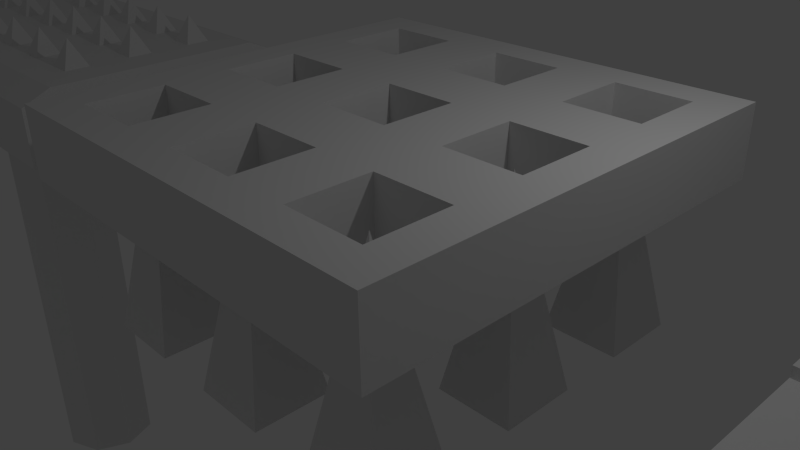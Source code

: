 # Source: dungeon_Traps_1.blend  (saved by Blender 2.74.0; exported with 4.5.12 LTS)
import bpy
from mathutils import Matrix  # noqa: F401  (used for matrix-valued properties, if any)

bpy.ops.wm.read_factory_settings(use_empty=True)
scene = bpy.context.scene
scene.name = 'Scene'

# ---- collections
col_collection_1 = bpy.data.collections.new('Collection 1'); scene.collection.children.link(col_collection_1)

# ---- materials (node trees are filled in below, after node groups)
mat_material = bpy.data.materials.new('Material')
mat_material.alpha_threshold = 0.0
mat_material.use_transparent_shadow = False
mat_material.roughness = 0.5
mat_material.line_color = (0.0, 0.0, 0.0, 1.0)

# ---- material node trees

# ---- world
world_world = bpy.data.worlds.new('World'); scene.world = world_world
world_world.color = (0.05088, 0.05088, 0.05088)
world_world.use_sun_shadow = False
world_world.sun_shadow_jitter_overblur = 0.0
world_world.cycles.sampling_method = 'MANUAL'
world_world.cycles.sample_map_resolution = 256

# ---- cameras
cam_camera = bpy.data.cameras.new('Camera')
cam_camera.clip_end = 100.0
cam_camera.lens = 35.0
cam_camera.sensor_width = 32.0
cam_camera.sensor_height = 18.0
cam_camera.ortho_scale = 7.314
cam_camera.dof.focus_distance = 0.0
cam_camera.dof.aperture_fstop = 128.0

# ---- lights
light_lamp = bpy.data.lights.new('Lamp', 'POINT')
light_lamp.transmission_factor = 0.0
light_lamp.cutoff_distance = 30.0
light_lamp.energy = 100.0
light_lamp.shadow_buffer_clip_start = 1.001
light_lamp.shadow_soft_size = 0.1
light_lamp.shadow_maximum_resolution = 0.006
light_lamp.use_absolute_resolution = True
light_lamp.cycles.use_multiple_importance_sampling = False

# ---- meshes
me_cylinder_001 = bpy.data.meshes.new('Cylinder.001')
me_cylinder_001.from_pydata([(0.4974, -0.2501, 0.1776), (5.238, -1.959, 0.1776), (0.523, -0.1792, 0.06635), (5.263, -1.888, 0.06636), (0.5336, -0.1499, -0.2021), (5.274, -1.859, -0.2021), (0.523, -0.1792, -0.4706), (5.263, -1.888, -0.4706), (0.4974, -0.2501, -0.5818), (5.238, -1.959, -0.5818), (0.4719, -0.321, -0.4706), (5.212, -2.03, -0.4706), (0.4613, -0.3503, -0.2021), (5.202, -2.059, -0.2021), (0.4719, -0.321, 0.06635), (5.212, -2.03, 0.06636), (5.882, -2.111, 0.06636), (5.857, -2.182, 0.1776), (5.893, -2.082, -0.2021), (5.882, -2.111, -0.4706), (5.857, -2.182, -0.5818), (5.831, -2.253, -0.4706), (5.821, -2.282, -0.2021), (5.831, -2.253, 0.06636), (5.234, -1.864, 0.1128), (5.204, -1.947, 0.2433), (5.247, -1.829, -0.2021), (5.234, -1.864, -0.517), (5.204, -1.947, -0.6475), (5.174, -2.031, -0.517), (5.162, -2.065, -0.2021), (5.174, -2.031, 0.1128), (5.92, -2.111, 0.1128), (5.89, -2.194, 0.2433), (5.933, -2.077, -0.2021), (5.92, -2.111, -0.517), (5.89, -2.194, -0.6475), (5.86, -2.278, -0.517), (5.848, -2.312, -0.2021), (5.86, -2.278, 0.1128), (6.311, -2.346, -0.2021), (6.311, -2.346, -0.2021), (6.311, -2.346, -0.2021), (6.311, -2.346, -0.2021), (6.311, -2.346, -0.2021), (6.311, -2.346, -0.2021), (6.311, -2.346, -0.2021), (6.311, -2.346, -0.2021), (5.355, -1.675, -0.2021), (5.343, -1.71, -0.1373), (5.343, -1.71, -0.267), (5.948, -1.889, -0.2021), (5.935, -1.923, -0.1373), (5.935, -1.923, -0.267), (5.363, -1.491, -0.2021), (5.35, -1.526, -0.1373), (5.35, -1.526, -0.267), (6.059, -1.742, -0.2021), (6.047, -1.777, -0.1373), (6.047, -1.777, -0.267), (5.321, -1.34, -0.2021), (5.309, -1.374, -0.1373), (5.309, -1.374, -0.267), (6.188, -1.652, -0.2021), (6.175, -1.687, -0.1373), (6.175, -1.687, -0.267), (5.201, -1.154, -0.2021), (5.188, -1.188, -0.1373), (5.188, -1.188, -0.267), (6.4, -1.586, -0.2021), (6.387, -1.62, -0.1373), (6.387, -1.62, -0.267), (5.055, -0.9489, -0.2021), (5.042, -0.9833, -0.1713), (5.042, -0.9833, -0.233), (6.643, -1.521, -0.2021), (6.63, -1.556, -0.1713), (6.63, -1.556, -0.233), (5.121, -0.9435, -0.2021), (5.109, -0.9755, -0.1735), (5.109, -0.9755, -0.2308), (6.595, -1.475, -0.2021), (6.584, -1.507, -0.1735), (6.584, -1.507, -0.2308), (5.206, -0.9353, -0.2021), (5.196, -0.9641, -0.1763), (5.196, -0.9641, -0.2279), (6.535, -1.414, -0.2021), (6.524, -1.443, -0.1763), (6.524, -1.443, -0.2279), (5.29, -0.9367, -0.2021), (5.281, -0.9622, -0.1792), (5.281, -0.9622, -0.225), (6.469, -1.362, -0.2021), (6.46, -1.387, -0.1792), (6.46, -1.387, -0.225), (5.365, -0.9347, -0.2021), (5.357, -0.9574, -0.1818), (5.357, -0.9574, -0.2225), (6.413, -1.312, -0.2021), (6.405, -1.335, -0.1818), (6.405, -1.335, -0.2225), (5.91, -1.064, -0.2021), (5.91, -1.064, -0.2021), (5.91, -1.064, -0.2021), (5.91, -1.064, -0.2021), (5.91, -1.064, -0.2021), (5.91, -1.064, -0.2021), (5.147, -2.254, -0.2021), (5.159, -2.219, -0.267), (5.159, -2.219, -0.1373), (5.739, -2.467, -0.2021), (5.752, -2.433, -0.267), (5.752, -2.433, -0.1373), (5.035, -2.4, -0.2021), (5.048, -2.366, -0.267), (5.048, -2.366, -0.1373), (5.731, -2.651, -0.2021), (5.744, -2.617, -0.267), (5.744, -2.617, -0.1373), (4.906, -2.49, -0.2021), (4.919, -2.455, -0.267), (4.919, -2.455, -0.1373), (5.773, -2.802, -0.2021), (5.786, -2.768, -0.267), (5.786, -2.768, -0.1373), (4.695, -2.556, -0.2021), (4.707, -2.522, -0.267), (4.707, -2.522, -0.1373), (5.894, -2.989, -0.2021), (5.906, -2.954, -0.267), (5.906, -2.954, -0.1373), (4.452, -2.621, -0.2021), (4.464, -2.586, -0.233), (4.464, -2.586, -0.1713), (6.04, -3.193, -0.2021), (6.052, -3.159, -0.233), (6.052, -3.159, -0.1713), (4.499, -2.667, -0.2021), (4.511, -2.635, -0.2308), (4.511, -2.635, -0.1735), (5.974, -3.199, -0.2021), (5.985, -3.167, -0.2308), (5.985, -3.167, -0.1735), (4.56, -2.728, -0.2021), (4.57, -2.699, -0.2279), (4.57, -2.699, -0.1763), (5.888, -3.207, -0.2021), (5.899, -3.178, -0.2279), (5.899, -3.178, -0.1763), (4.625, -2.78, -0.2021), (4.634, -2.755, -0.225), (4.634, -2.755, -0.1792), (5.805, -3.206, -0.2021), (5.814, -3.18, -0.225), (5.814, -3.18, -0.1792), (4.682, -2.83, -0.2021), (4.69, -2.807, -0.2225), (4.69, -2.807, -0.1818), (5.73, -3.208, -0.2021), (5.738, -3.185, -0.2225), (5.738, -3.185, -0.1818), (5.184, -3.078, -0.2021), (5.184, -3.078, -0.2021), (5.184, -3.078, -0.2021), (5.184, -3.078, -0.2021), (5.184, -3.078, -0.2021), (5.184, -3.078, -0.2021), (-0.3218, 0.204, 0.3866), (-5.07, 1.891, 0.3866), (-0.347, 0.133, 0.2754), (-5.096, 1.82, 0.2754), (-0.3575, 0.1036, 0.00692), (-5.106, 1.79, 0.00692), (-0.347, 0.133, -0.2615), (-5.096, 1.82, -0.2615), (-0.3218, 0.204, -0.3728), (-5.07, 1.891, -0.3728), (-0.2966, 0.275, -0.2615), (-5.045, 1.962, -0.2615), (-0.2862, 0.3044, 0.00692), (-5.035, 1.991, 0.00692), (-0.2966, 0.275, 0.2754), (-5.045, 1.962, 0.2754), (-5.715, 2.04, 0.2754), (-5.69, 2.111, 0.3866), (-5.726, 2.011, 0.00692), (-5.715, 2.04, -0.2615), (-5.69, 2.111, -0.3728), (-5.665, 2.182, -0.2615), (-5.654, 2.211, 0.00692), (-5.665, 2.182, 0.2754), (-5.066, 1.796, 0.3219), (-5.037, 1.879, 0.4523), (-5.079, 1.761, 0.00692), (-5.066, 1.796, -0.308), (-5.037, 1.879, -0.4385), (-5.007, 1.963, -0.308), (-4.995, 1.997, 0.00692), (-5.007, 1.963, 0.3219), (-5.753, 2.04, 0.3219), (-5.724, 2.123, 0.4523), (-5.766, 2.005, 0.00692), (-5.753, 2.04, -0.308), (-5.724, 2.123, -0.4385), (-5.694, 2.207, -0.308), (-5.682, 2.241, 0.00692), (-5.694, 2.207, 0.3219), (-6.145, 2.273, 0.00692), (-6.145, 2.273, 0.00692), (-6.145, 2.273, 0.00692), (-6.145, 2.273, 0.00692), (-6.145, 2.273, 0.00692), (-6.145, 2.273, 0.00692), (-6.145, 2.273, 0.00692), (-6.145, 2.273, 0.00692), (-5.186, 1.606, 0.00692), (-5.174, 1.641, 0.07176), (-5.174, 1.641, -0.05792), (-5.78, 1.817, 0.00692), (-5.767, 1.851, 0.07176), (-5.767, 1.851, -0.05792), (-5.193, 1.422, 0.00692), (-5.181, 1.457, 0.07176), (-5.181, 1.457, -0.05792), (-5.891, 1.67, 0.00692), (-5.878, 1.704, 0.07176), (-5.878, 1.704, -0.05792), (-5.15, 1.271, 0.00692), (-5.138, 1.306, 0.07176), (-5.138, 1.306, -0.05792), (-6.019, 1.58, 0.00692), (-6.007, 1.614, 0.07176), (-6.007, 1.614, -0.05792), (-5.029, 1.085, 0.00692), (-5.017, 1.12, 0.07176), (-5.017, 1.12, -0.05792), (-6.23, 1.512, 0.00692), (-6.218, 1.546, 0.07176), (-6.218, 1.546, -0.05792), (-4.882, 0.8813, 0.00692), (-4.87, 0.9158, 0.03777), (-4.87, 0.9158, -0.02393), (-6.473, 1.446, 0.00692), (-6.461, 1.481, 0.03777), (-6.461, 1.481, -0.02393), (-4.948, 0.8757, 0.00692), (-4.937, 0.9077, 0.03556), (-4.937, 0.9077, -0.02172), (-6.425, 1.4, 0.00692), (-6.414, 1.432, 0.03556), (-6.414, 1.432, -0.02172), (-5.034, 0.867, 0.00692), (-5.023, 0.8959, 0.03273), (-5.023, 0.8959, -0.01889), (-6.364, 1.34, 0.00692), (-6.354, 1.369, 0.03273), (-6.354, 1.369, -0.01889), (-5.117, 0.868, 0.00692), (-5.108, 0.8936, 0.02983), (-5.108, 0.8936, -0.01599), (-6.299, 1.288, 0.00692), (-6.29, 1.313, 0.02983), (-6.29, 1.313, -0.01599), (-5.192, 0.8657, 0.00692), (-5.184, 0.8884, 0.02728), (-5.184, 0.8884, -0.01344), (-6.242, 1.239, 0.00692), (-6.234, 1.261, 0.02728), (-6.234, 1.261, -0.01344), (-5.738, 0.9923, 0.00692), (-5.738, 0.9923, 0.00692), (-5.738, 0.9923, 0.00692), (-5.738, 0.9923, 0.00692), (-5.738, 0.9923, 0.00692), (-5.738, 0.9923, 0.00692), (-4.98, 2.186, 0.00692), (-4.993, 2.151, -0.05792), (-4.993, 2.151, 0.07176), (-5.574, 2.396, 0.00692), (-5.586, 2.362, -0.05792), (-5.586, 2.362, 0.07176), (-4.87, 2.333, 0.00692), (-4.882, 2.298, -0.05792), (-4.882, 2.298, 0.07176), (-5.567, 2.58, 0.00692), (-5.579, 2.546, -0.05792), (-5.579, 2.546, 0.07176), (-4.741, 2.423, 0.00692), (-4.754, 2.388, -0.05792), (-4.754, 2.388, 0.07176), (-5.61, 2.731, 0.00692), (-5.622, 2.697, -0.05792), (-5.622, 2.697, 0.07176), (-4.53, 2.491, 0.00692), (-4.542, 2.456, -0.05792), (-4.542, 2.456, 0.07176), (-5.731, 2.917, 0.00692), (-5.743, 2.883, -0.05792), (-5.743, 2.883, 0.07176), (-4.287, 2.556, 0.00692), (-4.3, 2.522, -0.02393), (-4.3, 2.522, 0.03777), (-5.878, 3.121, 0.00692), (-5.89, 3.087, -0.02393), (-5.89, 3.087, 0.03777), (-4.335, 2.602, 0.00692), (-4.346, 2.57, -0.02172), (-4.346, 2.57, 0.03556), (-5.812, 3.127, 0.00692), (-5.823, 3.095, -0.02172), (-5.823, 3.095, 0.03556), (-4.396, 2.663, 0.00692), (-4.406, 2.634, -0.01889), (-4.406, 2.634, 0.03273), (-5.726, 3.136, 0.00692), (-5.737, 3.107, -0.01889), (-5.737, 3.107, 0.03273), (-4.461, 2.715, 0.00692), (-4.47, 2.689, -0.01599), (-4.47, 2.689, 0.02983), (-5.643, 3.135, 0.00692), (-5.652, 3.109, -0.01599), (-5.652, 3.109, 0.02983), (-4.518, 2.764, 0.00692), (-4.526, 2.741, -0.01344), (-4.526, 2.741, 0.02728), (-5.568, 3.137, 0.00692), (-5.576, 3.114, -0.01344), (-5.576, 3.114, 0.02728), (-5.022, 3.01, 0.00692), (-5.022, 3.01, 0.00692), (-5.022, 3.01, 0.00692), (-5.022, 3.01, 0.00692), (-5.022, 3.01, 0.00692), (-5.022, 3.01, 0.00692), (0.254, 0.645, 0.1776), (1.941, 5.394, 0.1776), (0.183, 0.6703, 0.06635), (1.87, 5.419, 0.06636), (0.1536, 0.6807, -0.2021), (1.84, 5.429, -0.2021), (0.183, 0.6703, -0.4706), (1.87, 5.419, -0.4706), (0.254, 0.645, -0.5818), (1.941, 5.394, -0.5818), (0.325, 0.6198, -0.4706), (2.012, 5.368, -0.4706), (0.3544, 0.6094, -0.2021), (2.041, 5.358, -0.2021), (0.325, 0.6198, 0.06635), (2.012, 5.368, 0.06636), (2.09, 6.039, 0.06636), (2.161, 6.013, 0.1776), (2.06, 6.049, -0.2021), (2.09, 6.039, -0.4706), (2.161, 6.013, -0.5818), (2.232, 5.988, -0.4706), (2.261, 5.978, -0.2021), (2.232, 5.988, 0.06636), (1.846, 5.39, 0.1128), (1.929, 5.36, 0.2433), (1.811, 5.402, -0.2021), (1.846, 5.39, -0.517), (1.929, 5.36, -0.6475), (2.012, 5.33, -0.517), (2.047, 5.318, -0.2021), (2.012, 5.33, 0.1128), (2.09, 6.077, 0.1128), (2.173, 6.047, 0.2433), (2.055, 6.089, -0.2021), (2.09, 6.077, -0.517), (2.173, 6.047, -0.6475), (2.257, 6.017, -0.517), (2.291, 6.005, -0.2021), (2.257, 6.017, 0.1128), (2.323, 6.469, -0.2021), (2.323, 6.469, -0.2021), (2.323, 6.469, -0.2021), (2.323, 6.469, -0.2021), (2.323, 6.469, -0.2021), (2.323, 6.469, -0.2021), (2.323, 6.469, -0.2021), (2.323, 6.469, -0.2021), (1.656, 5.509, -0.2021), (1.691, 5.497, -0.1373), (1.691, 5.497, -0.267), (1.867, 6.103, -0.2021), (1.901, 6.091, -0.1373), (1.901, 6.091, -0.267), (1.472, 5.516, -0.2021), (1.507, 5.504, -0.1373), (1.507, 5.504, -0.267), (1.72, 6.214, -0.2021), (1.754, 6.201, -0.1373), (1.754, 6.201, -0.267), (1.321, 5.474, -0.2021), (1.356, 5.461, -0.1373), (1.356, 5.461, -0.267), (1.63, 6.342, -0.2021), (1.664, 6.33, -0.1373), (1.664, 6.33, -0.267), (1.135, 5.352, -0.2021), (1.17, 5.34, -0.1373), (1.17, 5.34, -0.267), (1.562, 6.553, -0.2021), (1.596, 6.541, -0.1373), (1.596, 6.541, -0.267), (0.9313, 5.205, -0.2021), (0.9658, 5.193, -0.1713), (0.9658, 5.193, -0.233), (1.496, 6.796, -0.2021), (1.531, 6.784, -0.1713), (1.531, 6.784, -0.233), (0.9257, 5.271, -0.2021), (0.9577, 5.26, -0.1735), (0.9577, 5.26, -0.2308), (1.45, 6.748, -0.2021), (1.482, 6.737, -0.1735), (1.482, 6.737, -0.2308), (0.917, 5.357, -0.2021), (0.9458, 5.347, -0.1763), (0.9458, 5.347, -0.2279), (1.39, 6.688, -0.2021), (1.419, 6.677, -0.1763), (1.419, 6.677, -0.2279), (0.918, 5.441, -0.2021), (0.9436, 5.431, -0.1792), (0.9436, 5.431, -0.225), (1.338, 6.622, -0.2021), (1.363, 6.613, -0.1792), (1.363, 6.613, -0.225), (0.9156, 5.516, -0.2021), (0.9384, 5.507, -0.1818), (0.9384, 5.507, -0.2225), (1.289, 6.565, -0.2021), (1.311, 6.557, -0.1818), (1.311, 6.557, -0.2225), (1.042, 6.062, -0.2021), (1.042, 6.062, -0.2021), (1.042, 6.062, -0.2021), (1.042, 6.062, -0.2021), (1.042, 6.062, -0.2021), (1.042, 6.062, -0.2021), (2.236, 5.304, -0.2021), (2.201, 5.316, -0.267), (2.201, 5.316, -0.1373), (2.446, 5.897, -0.2021), (2.412, 5.909, -0.267), (2.412, 5.909, -0.1373), (2.383, 5.193, -0.2021), (2.348, 5.205, -0.267), (2.348, 5.205, -0.1373), (2.63, 5.89, -0.2021), (2.596, 5.903, -0.267), (2.596, 5.903, -0.1373), (2.473, 5.065, -0.2021), (2.438, 5.077, -0.267), (2.438, 5.077, -0.1373), (2.781, 5.933, -0.2021), (2.747, 5.945, -0.267), (2.747, 5.945, -0.1373), (2.541, 4.853, -0.2021), (2.506, 4.865, -0.267), (2.506, 4.865, -0.1373), (2.967, 6.054, -0.2021), (2.933, 6.066, -0.267), (2.933, 6.066, -0.1373), (2.606, 4.611, -0.2021), (2.572, 4.623, -0.233), (2.572, 4.623, -0.1713), (3.171, 6.201, -0.2021), (3.137, 6.213, -0.233), (3.137, 6.213, -0.1713), (2.652, 4.658, -0.2021), (2.62, 4.67, -0.2308), (2.62, 4.67, -0.1735), (3.177, 6.135, -0.2021), (3.145, 6.147, -0.2308), (3.145, 6.147, -0.1735), (2.713, 4.719, -0.2021), (2.684, 4.729, -0.2279), (2.684, 4.729, -0.1763), (3.185, 6.05, -0.2021), (3.157, 6.06, -0.2279), (3.157, 6.06, -0.1763), (2.765, 4.785, -0.2021), (2.739, 4.794, -0.225), (2.739, 4.794, -0.1792), (3.184, 5.966, -0.2021), (3.159, 5.975, -0.225), (3.159, 5.975, -0.1792), (2.814, 4.841, -0.2021), (2.791, 4.849, -0.2225), (2.791, 4.849, -0.1818), (3.187, 5.891, -0.2021), (3.164, 5.899, -0.2225), (3.164, 5.899, -0.1818), (3.06, 5.345, -0.2021), (3.06, 5.345, -0.2021), (3.06, 5.345, -0.2021), (3.06, 5.345, -0.2021), (3.06, 5.345, -0.2021), (3.06, 5.345, -0.2021), (-0.2735, -0.6225, 0.2845), (-1.983, -5.363, 0.2845), (-0.2026, -0.6481, 0.1733), (-1.912, -5.389, 0.1733), (-0.1732, -0.6587, -0.0952), (-1.882, -5.399, -0.0952), (-0.2026, -0.6481, -0.3637), (-1.912, -5.389, -0.3637), (-0.2735, -0.6225, -0.4749), (-1.983, -5.363, -0.4749), (-0.3443, -0.597, -0.3637), (-2.053, -5.337, -0.3637), (-0.3737, -0.5864, -0.0952), (-2.083, -5.327, -0.0952), (-0.3443, -0.597, 0.1733), (-2.053, -5.337, 0.1733), (-2.135, -6.007, 0.1733), (-2.206, -5.982, 0.2845), (-2.105, -6.018, -0.0952), (-2.135, -6.007, -0.3637), (-2.206, -5.982, -0.4749), (-2.276, -5.956, -0.3637), (-2.306, -5.946, -0.0952), (-2.276, -5.956, 0.1733), (-1.887, -5.359, 0.2197), (-1.97, -5.33, 0.3502), (-1.853, -5.372, -0.0952), (-1.887, -5.359, -0.4101), (-1.97, -5.33, -0.5406), (-2.054, -5.299, -0.4101), (-2.088, -5.287, -0.0952), (-2.054, -5.299, 0.2197), (-2.135, -6.045, 0.2197), (-2.218, -6.015, 0.3502), (-2.1, -6.058, -0.0952), (-2.135, -6.045, -0.4101), (-2.218, -6.015, -0.5406), (-2.301, -5.985, -0.4101), (-2.336, -5.973, -0.0952), (-2.301, -5.985, 0.2197), (-2.369, -6.436, -0.0952), (-2.369, -6.436, -0.0952), (-2.369, -6.436, -0.0952), (-2.369, -6.436, -0.0952), (-2.369, -6.436, -0.0952), (-2.369, -6.436, -0.0952), (-2.369, -6.436, -0.0952), (-2.369, -6.436, -0.0952), (-1.698, -5.48, -0.0952), (-1.733, -5.468, -0.03036), (-1.733, -5.468, -0.16), (-1.912, -6.073, -0.0952), (-1.946, -6.06, -0.03036), (-1.946, -6.06, -0.16), (-1.515, -5.488, -0.0952), (-1.549, -5.476, -0.03036), (-1.549, -5.476, -0.16), (-1.766, -6.184, -0.0952), (-1.8, -6.172, -0.03036), (-1.8, -6.172, -0.16), (-1.363, -5.446, -0.0952), (-1.398, -5.434, -0.03036), (-1.398, -5.434, -0.16), (-1.676, -6.313, -0.0952), (-1.71, -6.301, -0.03036), (-1.71, -6.301, -0.16), (-1.177, -5.326, -0.0952), (-1.211, -5.313, -0.03036), (-1.211, -5.313, -0.16), (-1.609, -6.525, -0.0952), (-1.644, -6.512, -0.03036), (-1.644, -6.512, -0.16), (-0.9723, -5.18, -0.0952), (-1.007, -5.167, -0.06436), (-1.007, -5.167, -0.1261), (-1.545, -6.768, -0.0952), (-1.579, -6.755, -0.06436), (-1.579, -6.755, -0.126), (-0.9669, -5.246, -0.0952), (-0.9989, -5.234, -0.06656), (-0.9989, -5.234, -0.1238), (-1.499, -6.72, -0.0952), (-1.53, -6.709, -0.06656), (-1.53, -6.709, -0.1238), (-0.9586, -5.331, -0.0952), (-0.9874, -5.321, -0.0694), (-0.9874, -5.321, -0.121), (-1.438, -6.66, -0.0952), (-1.466, -6.649, -0.0694), (-1.466, -6.649, -0.121), (-0.96, -5.415, -0.0952), (-0.9856, -5.406, -0.07229), (-0.9856, -5.406, -0.1181), (-1.385, -6.594, -0.0952), (-1.411, -6.585, -0.07229), (-1.411, -6.585, -0.1181), (-0.958, -5.49, -0.0952), (-0.9808, -5.482, -0.07485), (-0.9808, -5.482, -0.1156), (-1.336, -6.538, -0.0952), (-1.359, -6.53, -0.07485), (-1.359, -6.53, -0.1156), (-1.087, -6.035, -0.0952), (-1.087, -6.035, -0.0952), (-1.087, -6.035, -0.0952), (-1.087, -6.035, -0.0952), (-1.087, -6.035, -0.0952), (-1.087, -6.035, -0.0952), (-2.277, -5.272, -0.0952), (-2.243, -5.284, -0.16), (-2.243, -5.284, -0.03036), (-2.491, -5.864, -0.0952), (-2.456, -5.877, -0.16), (-2.456, -5.877, -0.03036), (-2.423, -5.16, -0.0952), (-2.389, -5.173, -0.16), (-2.389, -5.173, -0.03036), (-2.674, -5.857, -0.0952), (-2.64, -5.869, -0.16), (-2.64, -5.869, -0.03036), (-2.513, -5.032, -0.0952), (-2.479, -5.044, -0.16), (-2.479, -5.044, -0.03036), (-2.826, -5.898, -0.0952), (-2.791, -5.911, -0.16), (-2.791, -5.911, -0.03036), (-2.58, -4.82, -0.0952), (-2.545, -4.832, -0.16), (-2.545, -4.832, -0.03036), (-3.012, -6.019, -0.0952), (-2.978, -6.031, -0.16), (-2.978, -6.031, -0.03036), (-2.644, -4.577, -0.0952), (-2.61, -4.589, -0.1261), (-2.61, -4.589, -0.06436), (-3.217, -6.165, -0.0952), (-3.182, -6.177, -0.1261), (-3.182, -6.177, -0.06436), (-2.691, -4.624, -0.0952), (-2.659, -4.636, -0.1238), (-2.659, -4.636, -0.06656), (-3.222, -6.099, -0.0952), (-3.19, -6.11, -0.1238), (-3.19, -6.11, -0.06656), (-2.751, -4.685, -0.0952), (-2.723, -4.695, -0.121), (-2.723, -4.695, -0.0694), (-3.23, -6.013, -0.0952), (-3.202, -6.024, -0.121), (-3.202, -6.024, -0.0694), (-2.804, -4.75, -0.0952), (-2.778, -4.759, -0.1181), (-2.778, -4.759, -0.07229), (-3.229, -5.93, -0.0952), (-3.203, -5.939, -0.1181), (-3.203, -5.939, -0.07229), (-2.853, -4.807, -0.0952), (-2.83, -4.815, -0.1156), (-2.83, -4.815, -0.07485), (-3.231, -5.855, -0.0952), (-3.208, -5.863, -0.1156), (-3.208, -5.863, -0.07485), (-3.102, -5.309, -0.0952), (-3.102, -5.309, -0.0952), (-3.102, -5.309, -0.0952), (-3.102, -5.309, -0.0952), (-3.102, -5.309, -0.0952), (-3.102, -5.309, -0.0952), (0.0, 1.0, -1.0), (0.0, 1.0, 1.0), (0.7071, 0.7071, -1.0), (0.7071, 0.7071, 1.0), (1.0, -4.371e-08, -1.0), (1.0, -4.371e-08, 1.0), (0.7071, -0.7071, -1.0), (0.7071, -0.7071, 1.0), (-8.742e-08, -1.0, -1.0), (-8.742e-08, -1.0, 1.0), (-0.7071, -0.7071, -1.0), (-0.7071, -0.7071, 1.0), (-1.0, 1.192e-08, -1.0), (-1.0, 1.192e-08, 1.0), (-0.7071, 0.7071, -1.0), (-0.7071, 0.7071, 1.0)], [], [(0, 1, 3, 2), (2, 3, 5, 4), (4, 5, 7, 6), (6, 7, 9, 8), (8, 9, 11, 10), (10, 11, 13, 12), (20, 21, 37, 36), (14, 15, 1, 0), (12, 13, 15, 14), (0, 2, 4, 6, 8, 10, 12, 14), (17, 23, 47, 41), (13, 11, 29, 30), (22, 23, 39, 38), (7, 5, 26, 27), (1, 15, 31, 25), (3, 1, 25, 24), (16, 18, 34, 32), (11, 9, 28, 29), (25, 31, 39, 33), (31, 30, 38, 39), (30, 29, 37, 38), (29, 28, 36, 37), (28, 27, 35, 36), (35, 27, 50, 53), (24, 32, 52, 49), (24, 25, 33, 32), (18, 19, 35, 34), (17, 16, 32, 33), (9, 7, 27, 28), (15, 13, 30, 31), (23, 17, 33, 39), (21, 22, 38, 37), (5, 3, 24, 26), (19, 20, 36, 35), (40, 41, 47, 46, 45, 44, 43, 42), (23, 22, 46, 47), (22, 21, 45, 46), (21, 20, 44, 45), (20, 19, 43, 44), (19, 18, 42, 43), (18, 16, 40, 42), (16, 17, 41, 40), (53, 50, 56, 59), (49, 52, 58, 55), (34, 35, 53, 51), (32, 34, 51, 52), (27, 26, 48, 50), (26, 24, 49, 48), (59, 56, 62, 65), (55, 58, 64, 61), (51, 53, 59, 57), (52, 51, 57, 58), (50, 48, 54, 56), (48, 49, 55, 54), (65, 62, 68, 71), (61, 64, 70, 67), (57, 59, 65, 63), (58, 57, 63, 64), (56, 54, 60, 62), (54, 55, 61, 60), (71, 68, 74, 77), (67, 70, 76, 73), (63, 65, 71, 69), (64, 63, 69, 70), (62, 60, 66, 68), (60, 61, 67, 66), (77, 74, 80, 83), (73, 76, 82, 79), (69, 71, 77, 75), (70, 69, 75, 76), (68, 66, 72, 74), (66, 67, 73, 72), (83, 80, 86, 89), (79, 82, 88, 85), (75, 77, 83, 81), (76, 75, 81, 82), (74, 72, 78, 80), (72, 73, 79, 78), (89, 86, 92, 95), (85, 88, 94, 91), (81, 83, 89, 87), (82, 81, 87, 88), (80, 78, 84, 86), (78, 79, 85, 84), (95, 92, 98, 101), (91, 94, 100, 97), (87, 89, 95, 93), (88, 87, 93, 94), (86, 84, 90, 92), (84, 85, 91, 90), (101, 98, 104, 107), (97, 100, 106, 103), (93, 95, 101, 99), (94, 93, 99, 100), (92, 90, 96, 98), (90, 91, 97, 96), (104, 102, 105, 107), (102, 103, 106, 105), (99, 101, 107, 105), (100, 99, 105, 106), (98, 96, 102, 104), (96, 97, 103, 102), (29, 37, 112, 109), (37, 38, 111, 112), (113, 110, 116, 119), (109, 112, 118, 115), (38, 39, 113, 111), (39, 31, 110, 113), (31, 30, 108, 110), (119, 116, 122, 125), (115, 118, 124, 121), (111, 113, 119, 117), (112, 111, 117, 118), (110, 108, 114, 116), (108, 109, 115, 114), (125, 122, 128, 131), (121, 124, 130, 127), (117, 119, 125, 123), (118, 117, 123, 124), (116, 114, 120, 122), (114, 115, 121, 120), (131, 128, 134, 137), (127, 130, 136, 133), (123, 125, 131, 129), (124, 123, 129, 130), (122, 120, 126, 128), (120, 121, 127, 126), (137, 134, 140, 143), (133, 136, 142, 139), (129, 131, 137, 135), (130, 129, 135, 136), (128, 126, 132, 134), (126, 127, 133, 132), (143, 140, 146, 149), (139, 142, 148, 145), (134, 132, 138, 140), (132, 133, 139, 138), (149, 146, 152, 155), (145, 148, 154, 151), (141, 143, 149, 147), (142, 141, 147, 148), (140, 138, 144, 146), (138, 139, 145, 144), (155, 152, 158, 161), (151, 154, 160, 157), (147, 149, 155, 153), (148, 147, 153, 154), (146, 144, 150, 152), (144, 145, 151, 150), (161, 158, 164, 167), (157, 160, 166, 163), (153, 155, 161, 159), (154, 153, 159, 160), (152, 150, 156, 158), (150, 151, 157, 156), (164, 162, 165, 167), (162, 163, 166, 165), (159, 161, 167, 165), (160, 159, 165, 166), (158, 156, 162, 164), (156, 157, 163, 162), (30, 29, 109, 108), (168, 169, 171, 170), (170, 171, 173, 172), (172, 173, 175, 174), (174, 175, 177, 176), (176, 177, 179, 178), (178, 179, 181, 180), (188, 189, 205, 204), (182, 183, 169, 168), (180, 181, 183, 182), (168, 170, 172, 174, 176, 178, 180, 182), (185, 191, 215, 209), (181, 179, 197, 198), (190, 191, 207, 206), (175, 173, 194, 195), (169, 183, 199, 193), (171, 169, 193, 192), (184, 186, 202, 200), (179, 177, 196, 197), (193, 199, 207, 201), (199, 198, 206, 207), (198, 197, 205, 206), (197, 196, 204, 205), (196, 195, 203, 204), (203, 195, 218, 221), (192, 200, 220, 217), (192, 193, 201, 200), (186, 187, 203, 202), (185, 184, 200, 201), (177, 175, 195, 196), (183, 181, 198, 199), (191, 185, 201, 207), (189, 190, 206, 205), (173, 171, 192, 194), (187, 188, 204, 203), (208, 209, 215, 214, 213, 212, 211, 210), (191, 190, 214, 215), (190, 189, 213, 214), (189, 188, 212, 213), (188, 187, 211, 212), (187, 186, 210, 211), (186, 184, 208, 210), (184, 185, 209, 208), (221, 218, 224, 227), (217, 220, 226, 223), (202, 203, 221, 219), (200, 202, 219, 220), (195, 194, 216, 218), (194, 192, 217, 216), (227, 224, 230, 233), (223, 226, 232, 229), (219, 221, 227, 225), (220, 219, 225, 226), (218, 216, 222, 224), (216, 217, 223, 222), (233, 230, 236, 239), (229, 232, 238, 235), (225, 227, 233, 231), (226, 225, 231, 232), (224, 222, 228, 230), (222, 223, 229, 228), (239, 236, 242, 245), (235, 238, 244, 241), (231, 233, 239, 237), (232, 231, 237, 238), (230, 228, 234, 236), (228, 229, 235, 234), (245, 242, 248, 251), (241, 244, 250, 247), (237, 239, 245, 243), (238, 237, 243, 244), (236, 234, 240, 242), (234, 235, 241, 240), (251, 248, 254, 257), (247, 250, 256, 253), (243, 245, 251, 249), (244, 243, 249, 250), (242, 240, 246, 248), (240, 241, 247, 246), (257, 254, 260, 263), (253, 256, 262, 259), (249, 251, 257, 255), (250, 249, 255, 256), (248, 246, 252, 254), (246, 247, 253, 252), (263, 260, 266, 269), (259, 262, 268, 265), (255, 257, 263, 261), (256, 255, 261, 262), (254, 252, 258, 260), (252, 253, 259, 258), (269, 266, 272, 275), (265, 268, 274, 271), (261, 263, 269, 267), (262, 261, 267, 268), (260, 258, 264, 266), (258, 259, 265, 264), (272, 270, 273, 275), (270, 271, 274, 273), (267, 269, 275, 273), (268, 267, 273, 274), (266, 264, 270, 272), (264, 265, 271, 270), (197, 205, 280, 277), (205, 206, 279, 280), (281, 278, 284, 287), (277, 280, 286, 283), (206, 207, 281, 279), (207, 199, 278, 281), (199, 198, 276, 278), (287, 284, 290, 293), (283, 286, 292, 289), (279, 281, 287, 285), (280, 279, 285, 286), (278, 276, 282, 284), (276, 277, 283, 282), (293, 290, 296, 299), (289, 292, 298, 295), (285, 287, 293, 291), (286, 285, 291, 292), (284, 282, 288, 290), (282, 283, 289, 288), (299, 296, 302, 305), (295, 298, 304, 301), (291, 293, 299, 297), (292, 291, 297, 298), (290, 288, 294, 296), (288, 289, 295, 294), (305, 302, 308, 311), (301, 304, 310, 307), (297, 299, 305, 303), (298, 297, 303, 304), (296, 294, 300, 302), (294, 295, 301, 300), (311, 308, 314, 317), (307, 310, 316, 313), (302, 300, 306, 308), (300, 301, 307, 306), (317, 314, 320, 323), (313, 316, 322, 319), (309, 311, 317, 315), (310, 309, 315, 316), (308, 306, 312, 314), (306, 307, 313, 312), (323, 320, 326, 329), (319, 322, 328, 325), (315, 317, 323, 321), (316, 315, 321, 322), (314, 312, 318, 320), (312, 313, 319, 318), (329, 326, 332, 335), (325, 328, 334, 331), (321, 323, 329, 327), (322, 321, 327, 328), (320, 318, 324, 326), (318, 319, 325, 324), (332, 330, 333, 335), (330, 331, 334, 333), (327, 329, 335, 333), (328, 327, 333, 334), (326, 324, 330, 332), (324, 325, 331, 330), (198, 197, 277, 276), (336, 337, 339, 338), (338, 339, 341, 340), (340, 341, 343, 342), (342, 343, 345, 344), (344, 345, 347, 346), (346, 347, 349, 348), (356, 357, 373, 372), (350, 351, 337, 336), (348, 349, 351, 350), (336, 338, 340, 342, 344, 346, 348, 350), (353, 359, 383, 377), (349, 347, 365, 366), (358, 359, 375, 374), (343, 341, 362, 363), (337, 351, 367, 361), (339, 337, 361, 360), (352, 354, 370, 368), (347, 345, 364, 365), (361, 367, 375, 369), (367, 366, 374, 375), (366, 365, 373, 374), (365, 364, 372, 373), (364, 363, 371, 372), (371, 363, 386, 389), (360, 368, 388, 385), (360, 361, 369, 368), (354, 355, 371, 370), (353, 352, 368, 369), (345, 343, 363, 364), (351, 349, 366, 367), (359, 353, 369, 375), (357, 358, 374, 373), (341, 339, 360, 362), (355, 356, 372, 371), (376, 377, 383, 382, 381, 380, 379, 378), (359, 358, 382, 383), (358, 357, 381, 382), (357, 356, 380, 381), (356, 355, 379, 380), (355, 354, 378, 379), (354, 352, 376, 378), (352, 353, 377, 376), (389, 386, 392, 395), (385, 388, 394, 391), (370, 371, 389, 387), (368, 370, 387, 388), (363, 362, 384, 386), (362, 360, 385, 384), (395, 392, 398, 401), (391, 394, 400, 397), (387, 389, 395, 393), (388, 387, 393, 394), (386, 384, 390, 392), (384, 385, 391, 390), (401, 398, 404, 407), (397, 400, 406, 403), (393, 395, 401, 399), (394, 393, 399, 400), (392, 390, 396, 398), (390, 391, 397, 396), (407, 404, 410, 413), (403, 406, 412, 409), (399, 401, 407, 405), (400, 399, 405, 406), (398, 396, 402, 404), (396, 397, 403, 402), (413, 410, 416, 419), (409, 412, 418, 415), (405, 407, 413, 411), (406, 405, 411, 412), (404, 402, 408, 410), (402, 403, 409, 408), (419, 416, 422, 425), (415, 418, 424, 421), (411, 413, 419, 417), (412, 411, 417, 418), (410, 408, 414, 416), (408, 409, 415, 414), (425, 422, 428, 431), (421, 424, 430, 427), (417, 419, 425, 423), (418, 417, 423, 424), (416, 414, 420, 422), (414, 415, 421, 420), (431, 428, 434, 437), (427, 430, 436, 433), (423, 425, 431, 429), (424, 423, 429, 430), (422, 420, 426, 428), (420, 421, 427, 426), (437, 434, 440, 443), (433, 436, 442, 439), (429, 431, 437, 435), (430, 429, 435, 436), (428, 426, 432, 434), (426, 427, 433, 432), (440, 438, 441, 443), (438, 439, 442, 441), (435, 437, 443, 441), (436, 435, 441, 442), (434, 432, 438, 440), (432, 433, 439, 438), (365, 373, 448, 445), (373, 374, 447, 448), (449, 446, 452, 455), (445, 448, 454, 451), (374, 375, 449, 447), (375, 367, 446, 449), (367, 366, 444, 446), (455, 452, 458, 461), (451, 454, 460, 457), (447, 449, 455, 453), (448, 447, 453, 454), (446, 444, 450, 452), (444, 445, 451, 450), (461, 458, 464, 467), (457, 460, 466, 463), (453, 455, 461, 459), (454, 453, 459, 460), (452, 450, 456, 458), (450, 451, 457, 456), (467, 464, 470, 473), (463, 466, 472, 469), (459, 461, 467, 465), (460, 459, 465, 466), (458, 456, 462, 464), (456, 457, 463, 462), (473, 470, 476, 479), (469, 472, 478, 475), (465, 467, 473, 471), (466, 465, 471, 472), (464, 462, 468, 470), (462, 463, 469, 468), (479, 476, 482, 485), (475, 478, 484, 481), (470, 468, 474, 476), (468, 469, 475, 474), (485, 482, 488, 491), (481, 484, 490, 487), (477, 479, 485, 483), (478, 477, 483, 484), (476, 474, 480, 482), (474, 475, 481, 480), (491, 488, 494, 497), (487, 490, 496, 493), (483, 485, 491, 489), (484, 483, 489, 490), (482, 480, 486, 488), (480, 481, 487, 486), (497, 494, 500, 503), (493, 496, 502, 499), (489, 491, 497, 495), (490, 489, 495, 496), (488, 486, 492, 494), (486, 487, 493, 492), (500, 498, 501, 503), (498, 499, 502, 501), (495, 497, 503, 501), (496, 495, 501, 502), (494, 492, 498, 500), (492, 493, 499, 498), (366, 365, 445, 444), (504, 505, 507, 506), (506, 507, 509, 508), (508, 509, 511, 510), (510, 511, 513, 512), (512, 513, 515, 514), (514, 515, 517, 516), (524, 525, 541, 540), (518, 519, 505, 504), (516, 517, 519, 518), (504, 506, 508, 510, 512, 514, 516, 518), (521, 527, 551, 545), (517, 515, 533, 534), (526, 527, 543, 542), (511, 509, 530, 531), (505, 519, 535, 529), (507, 505, 529, 528), (520, 522, 538, 536), (515, 513, 532, 533), (529, 535, 543, 537), (535, 534, 542, 543), (534, 533, 541, 542), (533, 532, 540, 541), (532, 531, 539, 540), (539, 531, 554, 557), (528, 536, 556, 553), (528, 529, 537, 536), (522, 523, 539, 538), (521, 520, 536, 537), (513, 511, 531, 532), (519, 517, 534, 535), (527, 521, 537, 543), (525, 526, 542, 541), (509, 507, 528, 530), (523, 524, 540, 539), (544, 545, 551, 550, 549, 548, 547, 546), (527, 526, 550, 551), (526, 525, 549, 550), (525, 524, 548, 549), (524, 523, 547, 548), (523, 522, 546, 547), (522, 520, 544, 546), (520, 521, 545, 544), (557, 554, 560, 563), (553, 556, 562, 559), (538, 539, 557, 555), (536, 538, 555, 556), (531, 530, 552, 554), (530, 528, 553, 552), (563, 560, 566, 569), (559, 562, 568, 565), (555, 557, 563, 561), (556, 555, 561, 562), (554, 552, 558, 560), (552, 553, 559, 558), (569, 566, 572, 575), (565, 568, 574, 571), (561, 563, 569, 567), (562, 561, 567, 568), (560, 558, 564, 566), (558, 559, 565, 564), (575, 572, 578, 581), (571, 574, 580, 577), (567, 569, 575, 573), (568, 567, 573, 574), (566, 564, 570, 572), (564, 565, 571, 570), (581, 578, 584, 587), (577, 580, 586, 583), (573, 575, 581, 579), (574, 573, 579, 580), (572, 570, 576, 578), (570, 571, 577, 576), (587, 584, 590, 593), (583, 586, 592, 589), (579, 581, 587, 585), (580, 579, 585, 586), (578, 576, 582, 584), (576, 577, 583, 582), (593, 590, 596, 599), (589, 592, 598, 595), (585, 587, 593, 591), (586, 585, 591, 592), (584, 582, 588, 590), (582, 583, 589, 588), (599, 596, 602, 605), (595, 598, 604, 601), (591, 593, 599, 597), (592, 591, 597, 598), (590, 588, 594, 596), (588, 589, 595, 594), (605, 602, 608, 611), (601, 604, 610, 607), (597, 599, 605, 603), (598, 597, 603, 604), (596, 594, 600, 602), (594, 595, 601, 600), (608, 606, 609, 611), (606, 607, 610, 609), (603, 605, 611, 609), (604, 603, 609, 610), (602, 600, 606, 608), (600, 601, 607, 606), (533, 541, 616, 613), (541, 542, 615, 616), (617, 614, 620, 623), (613, 616, 622, 619), (542, 543, 617, 615), (543, 535, 614, 617), (535, 534, 612, 614), (623, 620, 626, 629), (619, 622, 628, 625), (615, 617, 623, 621), (616, 615, 621, 622), (614, 612, 618, 620), (612, 613, 619, 618), (629, 626, 632, 635), (625, 628, 634, 631), (621, 623, 629, 627), (622, 621, 627, 628), (620, 618, 624, 626), (618, 619, 625, 624), (635, 632, 638, 641), (631, 634, 640, 637), (627, 629, 635, 633), (628, 627, 633, 634), (626, 624, 630, 632), (624, 625, 631, 630), (641, 638, 644, 647), (637, 640, 646, 643), (633, 635, 641, 639), (634, 633, 639, 640), (632, 630, 636, 638), (630, 631, 637, 636), (647, 644, 650, 653), (643, 646, 652, 649), (638, 636, 642, 644), (636, 637, 643, 642), (653, 650, 656, 659), (649, 652, 658, 655), (645, 647, 653, 651), (646, 645, 651, 652), (644, 642, 648, 650), (642, 643, 649, 648), (659, 656, 662, 665), (655, 658, 664, 661), (651, 653, 659, 657), (652, 651, 657, 658), (650, 648, 654, 656), (648, 649, 655, 654), (665, 662, 668, 671), (661, 664, 670, 667), (657, 659, 665, 663), (658, 657, 663, 664), (656, 654, 660, 662), (654, 655, 661, 660), (668, 666, 669, 671), (666, 667, 670, 669), (663, 665, 671, 669), (664, 663, 669, 670), (662, 660, 666, 668), (660, 661, 667, 666), (534, 533, 613, 612), (672, 673, 675, 674), (674, 675, 677, 676), (676, 677, 679, 678), (678, 679, 681, 680), (680, 681, 683, 682), (682, 683, 685, 684), (675, 673, 687, 685, 683, 681, 679, 677), (686, 687, 673, 672), (684, 685, 687, 686), (672, 674, 676, 678, 680, 682, 684, 686)])
me_cylinder_001.use_remesh_preserve_volume = False
me_cylinder_001.use_remesh_preserve_attributes = False
me_cylinder_001.use_mirror_vertex_groups = False
me_cylinder_001.update()
me_cube_026 = bpy.data.meshes.new('Cube.026')
me_cube_026.from_pydata([(-4.999, 0.4755, 1.0), (-4.999, 1.485, 1.0), (-4.999, 1.485, 0.02647), (-4.999, 0.4755, 0.02647), (-2.0, 1.485, 1.0), (-2.0, 0.4755, 1.0), (-3.0, 2.14, 1.0), (-3.0, 0.4755, 1.0), (-3.999, 2.14, 1.0), (-3.999, 0.4755, 1.0), (-3.999, 2.14, 0.02647), (-3.999, 0.4755, 0.02647), (-3.0, 2.14, 0.02647), (-2.596, 1.041, 0.02647), (-2.0, 1.485, 0.02647), (-1.797, 0.4408, 0.02647)], [], [(13, 12, 14, 15), (11, 10, 12, 13), (3, 2, 10, 11), (7, 6, 8, 9), (5, 4, 6, 7), (9, 8, 1, 0), (0, 1, 2, 3), (5, 15, 14, 4), (12, 6, 4, 14), (10, 8, 6, 12), (2, 1, 8, 10), (3, 11, 9, 0), (11, 13, 7, 9), (13, 15, 4, 7)])
me_cube_026.use_remesh_preserve_volume = False
me_cube_026.use_remesh_preserve_attributes = False
me_cube_026.use_mirror_vertex_groups = False
me_cube_026.update()
me_cube_025 = bpy.data.meshes.new('Cube.025')
me_cube_025.from_pydata([(-4.999, -1.545, 1.0), (-4.999, -0.5345, 1.0), (-4.999, 0.4755, 1.0), (-4.999, 0.4755, 0.02647), (-4.999, -0.5345, 0.02647), (-4.999, -1.545, 0.02647), (-2.0, 0.4755, 1.0), (-2.403, -0.3667, 1.0), (-2.0, -1.545, 1.0), (-3.0, 0.4755, 1.0), (-3.203, 0.2339, 1.0), (-3.0, -2.098, 1.0), (-3.999, 0.4755, 1.0), (-3.999, -0.5345, 1.0), (-3.999, -1.545, 1.0), (-3.999, 0.4755, 0.02647), (-3.999, -0.5345, 0.02647), (-3.999, -1.545, 0.02647), (-2.596, 1.041, 0.02647), (-3.0, -0.5345, 0.02647), (-3.0, -2.098, 0.02647), (-1.797, 0.4408, 0.02647), (-2.0, -0.5345, 0.02647), (-2.0, -1.545, 0.02647)], [], [(20, 19, 22, 23), (19, 18, 21, 22), (17, 16, 19, 20), (16, 15, 18, 19), (5, 4, 16, 17), (4, 3, 15, 16), (11, 10, 13, 14), (10, 9, 12, 13), (8, 7, 10, 11), (7, 6, 9, 10), (14, 13, 1, 0), (13, 12, 2, 1), (0, 1, 4, 5), (1, 2, 3, 4), (8, 23, 22, 7), (7, 22, 21, 6), (18, 9, 6, 21), (15, 12, 9, 18), (3, 2, 12, 15), (20, 23, 8, 11), (17, 20, 11, 14), (5, 17, 14, 0)])
me_cube_025.use_remesh_preserve_volume = False
me_cube_025.use_remesh_preserve_attributes = False
me_cube_025.use_mirror_vertex_groups = False
me_cube_025.update()
me_cube_024 = bpy.data.meshes.new('Cube.024')
me_cube_024.from_pydata([(-4.999, 2.579, 0.02647), (-4.999, 2.579, 1.0), (-3.999, 2.579, 1.0), (-3.0, 2.579, 1.0), (-2.0, 2.579, 1.0), (-0.9998, 2.579, 1.0), (0.000102, 2.579, 1.0), (0.0001019, 2.579, 0.02647), (-0.9998, 2.579, 0.02647), (-2.0, 2.579, 0.02647), (-3.0, 2.579, 0.02647), (-3.999, 2.579, 0.02647), (-4.999, 1.485, 1.0), (-4.999, 1.485, 0.02647), (0.000102, 2.07, 1.0), (-0.9998, 2.07, 1.0), (-2.0, 1.485, 1.0), (-3.0, 2.14, 1.0), (-3.999, 2.14, 1.0), (-3.999, 2.14, 0.02647), (-3.0, 2.14, 0.02647), (-2.0, 1.485, 0.02647), (-0.9998, 2.07, 0.02647), (0.0001019, 2.07, 0.02647)], [], [(12, 1, 0, 13), (18, 2, 1, 12), (14, 6, 5, 15), (15, 5, 4, 16), (16, 4, 3, 17), (17, 3, 2, 18), (13, 0, 11, 19), (19, 11, 10, 20), (20, 10, 9, 21), (21, 9, 8, 22), (22, 8, 7, 23), (1, 2, 11, 0), (2, 3, 10, 11), (3, 4, 9, 10), (4, 5, 8, 9), (5, 6, 7, 8), (7, 6, 14, 23), (22, 23, 14, 15), (21, 22, 15, 16), (20, 21, 16, 17), (19, 20, 17, 18), (13, 19, 18, 12)])
me_cube_024.use_remesh_preserve_volume = False
me_cube_024.use_remesh_preserve_attributes = False
me_cube_024.use_mirror_vertex_groups = False
me_cube_024.update()
me_cube_023 = bpy.data.meshes.new('Cube.023')
me_cube_023.from_pydata([(1.0, 2.579, 0.02647), (1.0, 2.579, 1.0), (0.000102, 2.579, 1.0), (0.0001019, 2.579, 0.02647), (1.0, 1.485, 1.0), (1.0, 0.4755, 1.0), (1.0, -0.5345, 1.0), (1.0, -1.545, 1.0), (1.0, -1.545, 0.02647), (1.0, -0.5345, 0.02647), (1.0, 0.4755, 0.02647), (1.0, 1.485, 0.02647), (0.000102, 2.07, 1.0), (-0.423, 0.9695, 1.0), (0.000102, -0.5345, 1.0), (0.0001019, -0.9676, 1.0), (0.0001019, 2.07, 0.02647), (-0.423, 0.9695, 0.02647), (0.000102, -0.5345, 0.02647), (0.000102, -0.9676, 0.02647)], [], [(2, 1, 0, 3), (16, 3, 0, 11), (4, 1, 2, 12), (7, 6, 14, 15), (6, 5, 13, 14), (5, 4, 12, 13), (19, 18, 9, 8), (18, 17, 10, 9), (17, 16, 11, 10), (1, 4, 11, 0), (4, 5, 10, 11), (5, 6, 9, 10), (6, 7, 8, 9), (15, 14, 18, 19), (14, 13, 17, 18), (13, 12, 16, 17), (3, 16, 12, 2)])
me_cube_023.use_remesh_preserve_volume = False
me_cube_023.use_remesh_preserve_attributes = False
me_cube_023.use_mirror_vertex_groups = False
me_cube_023.update()
me_cube_021 = bpy.data.meshes.new('Cube.021')
me_cube_021.from_pydata([(0.000102, 2.07, 1.071), (-0.423, 0.9695, 1.071), (0.000102, -0.5345, 1.071), (0.0001019, -0.9676, 1.071), (-0.9998, 2.07, 1.071), (-0.5767, -0.01853, 1.071), (-0.9998, -0.5345, 1.071), (-0.9998, -0.9676, 1.071), (-2.0, 1.485, 1.071), (-2.0, 0.4755, 1.071), (-2.403, -0.3667, 1.071), (-2.0, -1.545, 1.071), (-2.0, 1.485, 0.02647), (-1.797, 0.4408, 0.02647), (-2.0, -0.5345, 0.02647), (-2.0, -1.545, 0.02647), (-0.9998, 2.07, 0.02647), (-0.5767, -0.01853, 0.02647), (-0.9998, -0.5345, 0.02647), (-0.9998, -0.9676, 0.02647), (0.0001019, 2.07, 0.02647), (-0.423, 0.9695, 0.02647), (0.000102, -0.5345, 0.02647), (0.000102, -0.9676, 0.02647)], [], [(19, 18, 22, 23), (18, 17, 21, 22), (17, 16, 20, 21), (15, 14, 18, 19), (14, 13, 17, 18), (13, 12, 16, 17), (7, 6, 10, 11), (6, 5, 9, 10), (5, 4, 8, 9), (3, 2, 6, 7), (2, 1, 5, 6), (1, 0, 4, 5), (1, 21, 20, 0), (2, 22, 21, 1), (3, 23, 22, 2), (19, 23, 3, 7), (15, 19, 7, 11), (11, 10, 14, 15), (10, 9, 13, 14), (9, 8, 12, 13), (12, 8, 4, 16), (16, 4, 0, 20)])
me_cube_021.use_remesh_preserve_volume = False
me_cube_021.use_remesh_preserve_attributes = False
me_cube_021.use_mirror_vertex_groups = False
me_cube_021.update()
me_cube_020 = bpy.data.meshes.new('Cube.020')
me_cube_020.from_pydata([(1.0, -3.481, 0.02647), (1.0, -3.481, 0.9229), (1.0, -1.545, 0.9229), (1.0, -1.545, 0.02647), (0.0001019, -0.9676, 0.9229), (0.0001019, -3.024, 0.9229), (-0.9998, -0.9676, 0.9229), (-0.9998, -2.838, 0.9229), (-2.0, -1.545, 0.9229), (-2.0, -2.838, 0.9229), (-3.0, -2.098, 0.9229), (-3.0, -2.098, 0.02647), (-2.0, -1.545, 0.02647), (-2.0, -2.838, 0.02647), (-0.9998, -0.9676, 0.02647), (-0.9998, -2.838, 0.02647), (0.000102, -0.9676, 0.02647), (0.000102, -3.024, 0.02647)], [], [(15, 14, 16, 17), (13, 12, 14, 15), (11, 12, 13), (7, 6, 8, 9), (5, 4, 6, 7), (2, 1, 0, 3), (17, 16, 3, 0), (1, 2, 4, 5), (9, 8, 10), (1, 5, 17, 0), (15, 17, 5, 7), (13, 15, 7, 9), (11, 13, 9, 10), (11, 10, 8, 12), (12, 8, 6, 14), (14, 6, 4, 16), (2, 3, 16, 4)])
me_cube_020.use_remesh_preserve_volume = False
me_cube_020.use_remesh_preserve_attributes = False
me_cube_020.use_mirror_vertex_groups = False
me_cube_020.update()
me_cube_019 = bpy.data.meshes.new('Cube.019')
me_cube_019.from_pydata([(-4.999, -2.555, 1.0), (-4.999, -1.545, 1.0), (-4.999, -1.545, 0.02647), (-4.999, -2.555, 0.02647), (-3.0, -2.098, 1.0), (-3.999, -1.545, 1.0), (-3.999, -2.098, 1.0), (-3.999, -1.545, 0.02647), (-3.999, -2.098, 0.02647), (-3.0, -2.098, 0.02647)], [], [(3, 2, 7, 8), (8, 7, 9), (6, 5, 1, 0), (0, 1, 2, 3), (4, 5, 6), (8, 9, 4, 6), (3, 8, 6, 0), (7, 5, 4, 9), (2, 1, 5, 7)])
me_cube_019.use_remesh_preserve_volume = False
me_cube_019.use_remesh_preserve_attributes = False
me_cube_019.use_mirror_vertex_groups = False
me_cube_019.update()
me_cube_018 = bpy.data.meshes.new('Cube.018')
me_cube_018.from_pydata([(-4.999, -3.481, 0.02647), (-4.999, -3.481, 1.0), (1.0, -3.481, 0.02647), (1.0, -3.481, 1.0), (0.0001019, -3.481, 1.0), (-0.9998, -3.481, 1.0), (-2.0, -3.481, 1.0), (-3.0, -3.481, 1.0), (-3.999, -3.481, 1.0), (-3.999, -3.481, 0.02647), (-3.0, -3.481, 0.02647), (-2.0, -3.481, 0.02647), (-0.9998, -3.481, 0.02647), (0.000102, -3.481, 0.02647), (-4.999, -2.555, 1.0), (-4.999, -2.555, 0.02647), (0.0001019, -3.024, 1.0), (-0.9998, -2.838, 1.0), (-2.0, -2.838, 1.0), (-3.0, -2.098, 1.0), (-3.999, -2.098, 1.0), (-3.999, -2.098, 0.02647), (-3.0, -2.098, 0.02647), (-2.0, -2.838, 0.02647), (-0.9998, -2.838, 0.02647), (0.000102, -3.024, 0.02647)], [], [(8, 1, 0, 9), (3, 4, 13, 2), (4, 5, 12, 13), (5, 6, 11, 12), (6, 7, 10, 11), (7, 8, 9, 10), (12, 24, 25, 13), (11, 23, 24, 12), (0, 15, 21, 9), (9, 21, 22, 10), (10, 22, 23, 11), (5, 17, 18, 6), (4, 16, 17, 5), (8, 20, 14, 1), (13, 25, 2), (1, 14, 15, 0), (3, 16, 4), (7, 19, 20, 8), (6, 18, 19, 7), (15, 14, 20, 21), (21, 20, 19, 22), (22, 19, 18, 23), (23, 18, 17, 24), (24, 17, 16, 25), (3, 2, 25, 16)])
me_cube_018.use_remesh_preserve_volume = False
me_cube_018.use_remesh_preserve_attributes = False
me_cube_018.use_mirror_vertex_groups = False
me_cube_018.update()
me_cube_016 = bpy.data.meshes.new('Cube.016')
me_cube_016.from_pydata([], [], [])
me_cube_016.use_remesh_preserve_volume = False
me_cube_016.use_remesh_preserve_attributes = False
me_cube_016.use_mirror_vertex_groups = False
me_cube_016.update()
me_cylinder = bpy.data.meshes.new('Cylinder')
me_cylinder.from_pydata([(0.0, 1.0, -1.0), (0.0, 1.0, 1.0), (0.7071, 0.7071, -1.0), (0.7071, 0.7071, 1.0), (1.0, -4.371e-08, -1.0), (1.0, -4.371e-08, 1.0), (0.7071, -0.7071, -1.0), (0.7071, -0.7071, 1.0), (-8.742e-08, -1.0, -1.0), (-8.742e-08, -1.0, 1.0), (-0.7071, -0.7071, -1.0), (-0.7071, -0.7071, 1.0), (-1.0, 1.192e-08, -1.0), (-1.0, 1.192e-08, 1.0), (-0.7071, 0.7071, -1.0), (-0.7071, 0.7071, 1.0)], [], [(0, 1, 3, 2), (2, 3, 5, 4), (4, 5, 7, 6), (6, 7, 9, 8), (8, 9, 11, 10), (10, 11, 13, 12), (3, 1, 15, 13, 11, 9, 7, 5), (14, 15, 1, 0), (12, 13, 15, 14), (0, 2, 4, 6, 8, 10, 12, 14)])
me_cylinder.use_remesh_preserve_volume = False
me_cylinder.use_remesh_preserve_attributes = False
me_cylinder.use_mirror_vertex_groups = False
me_cylinder.update()
me_cube_013 = bpy.data.meshes.new('Cube.013')
me_cube_013.from_pydata([(-6.963, -0.55, -32.0), (-6.963, -0.55, -3.273), (-4.565, -1.543, -32.0), (-4.565, -1.543, -3.273), (-3.571, -3.942, -32.0), (-3.571, -3.942, -3.273), (-4.565, -6.34, -32.0), (-4.565, -6.34, -3.273), (-6.963, -7.333, -32.0), (-6.963, -7.333, -3.273), (-9.361, -6.34, -32.0), (-9.361, -6.34, -3.273), (-10.35, -3.942, -32.0), (-10.35, -3.942, -3.273), (-9.361, -1.543, -32.0), (-9.361, -1.543, -3.273), (6.342, -1.002, -0.9821), (7.342, -0.002311, 1.018), (6.342, 0.9977, -0.9821), (7.342, -0.002311, 1.018), (8.342, -1.002, -0.9821), (7.342, -0.002311, 1.018), (8.342, 0.9977, -0.9821), (7.342, -0.002311, 1.018), (2.687, -1.0, -1.0), (3.687, 2.98e-07, 1.0), (2.687, 1.0, -1.0), (3.687, 2.384e-07, 1.0), (4.687, -1.0, -1.0), (3.687, 2.98e-07, 1.0), (4.687, 1.0, -1.0), (3.687, 2.384e-07, 1.0), (-1.0, -1.0, -1.0), (0.0, 0.0, 1.0), (-1.0, 1.0, -1.0), (0.0, 0.0, 1.0), (1.0, -1.0, -1.0), (0.0, 0.0, 1.0), (1.0, 1.0, -1.0), (0.0, 0.0, 1.0), (-1.0, -4.763, -1.0), (0.0, -3.763, 1.0), (-1.0, -2.763, -1.0), (0.0, -3.763, 1.0), (1.0, -4.763, -1.0), (0.0, -3.763, 1.0), (1.0, -2.763, -1.0), (0.0, -3.763, 1.0), (2.687, -4.763, -1.0), (3.687, -3.763, 1.0), (2.687, -2.763, -1.0), (3.687, -3.763, 1.0), (4.687, -4.763, -1.0), (3.687, -3.763, 1.0), (4.687, -2.763, -1.0), (3.687, -3.763, 1.0), (6.342, -4.766, -0.9821), (7.342, -3.766, 1.018), (6.342, -2.766, -0.9821), (7.342, -3.766, 1.018), (8.342, -4.766, -0.9821), (7.342, -3.766, 1.018), (8.342, -2.766, -0.9821), (7.342, -3.766, 1.018), (6.342, -8.529, -0.9821), (7.342, -7.529, 1.018), (6.342, -6.529, -0.9821), (7.342, -7.529, 1.018), (8.342, -8.529, -0.9821), (7.342, -7.529, 1.018), (8.342, -6.529, -0.9821), (7.342, -7.529, 1.018), (2.687, -8.527, -1.0), (3.687, -7.527, 1.0), (2.687, -6.527, -1.0), (3.687, -7.527, 1.0), (4.687, -8.527, -1.0), (3.687, -7.527, 1.0), (4.687, -6.527, -1.0), (3.687, -7.527, 1.0), (1.192e-07, -7.527, 1.0), (1.192e-07, -7.527, 1.0), (-1.0, -6.527, -1.0), (-1.0, -8.527, -1.0), (1.192e-07, -7.527, 1.0), (1.0, -8.527, -1.0), (1.192e-07, -7.527, 1.0), (1.0, -6.527, -1.0), (-4.375, -1.002, -0.9821), (-3.375, -0.002311, 1.018), (-4.375, 0.9977, -0.9821), (-3.375, -0.002311, 1.018), (-2.375, -1.002, -0.9821), (-3.375, -0.002311, 1.018), (-2.375, 0.9977, -0.9821), (-3.375, -0.002311, 1.018), (-8.03, -1.0, -1.0), (-7.03, 0.0, 1.0), (-8.03, 1.0, -1.0), (-7.03, 0.0, 1.0), (-6.03, -1.0, -1.0), (-7.03, 0.0, 1.0), (-6.03, 1.0, -1.0), (-7.03, 0.0, 1.0), (-11.72, -1.0, -1.0), (-10.72, -2.384e-07, 1.0), (-11.72, 1.0, -1.0), (-10.72, -2.384e-07, 1.0), (-9.716, -1.0, -1.0), (-10.72, -2.384e-07, 1.0), (-9.716, 1.0, -1.0), (-10.72, -2.384e-07, 1.0), (-11.72, -4.763, -1.0), (-10.72, -3.763, 1.0), (-11.72, -2.763, -1.0), (-10.72, -3.763, 1.0), (-9.716, -4.763, -1.0), (-10.72, -3.763, 1.0), (-9.716, -2.763, -1.0), (-10.72, -3.763, 1.0), (-8.03, -4.763, -1.0), (-7.03, -3.763, 1.0), (-8.03, -2.763, -1.0), (-7.03, -3.763, 1.0), (-6.03, -4.763, -1.0), (-7.03, -3.763, 1.0), (-6.03, -2.763, -1.0), (-7.03, -3.763, 1.0), (-4.375, -4.766, -0.9821), (-3.375, -3.766, 1.018), (-4.375, -2.766, -0.9821), (-3.375, -3.766, 1.018), (-2.375, -4.766, -0.9821), (-3.375, -3.766, 1.018), (-2.375, -2.766, -0.9821), (-3.375, -3.766, 1.018), (-4.375, -8.529, -0.9821), (-3.375, -7.529, 1.018), (-4.375, -6.529, -0.9821), (-3.375, -7.529, 1.018), (-2.375, -8.529, -0.9821), (-3.375, -7.529, 1.018), (-2.375, -6.529, -0.9821), (-3.375, -7.529, 1.018), (-8.03, -8.527, -1.0), (-7.03, -7.527, 1.0), (-8.03, -6.527, -1.0), (-7.03, -7.527, 1.0), (-6.03, -8.527, -1.0), (-7.03, -7.527, 1.0), (-6.03, -6.527, -1.0), (-7.03, -7.527, 1.0), (-10.72, -7.527, 1.0), (-10.72, -7.527, 1.0), (-11.72, -6.527, -1.0), (-11.72, -8.527, -1.0), (-10.72, -7.527, 1.0), (-9.716, -8.527, -1.0), (-10.72, -7.527, 1.0), (-9.716, -6.527, -1.0), (-14.7, -1.002, -0.9821), (-13.7, -0.002311, 1.018), (-14.7, 0.9977, -0.9821), (-13.7, -0.002311, 1.018), (-12.7, -1.002, -0.9821), (-13.7, -0.002311, 1.018), (-12.7, 0.9977, -0.9821), (-13.7, -0.002311, 1.018), (-18.36, -1.0, -1.0), (-17.36, 0.0, 1.0), (-18.36, 1.0, -1.0), (-17.36, 0.0, 1.0), (-16.36, -1.0, -1.0), (-17.36, 0.0, 1.0), (-16.36, 1.0, -1.0), (-17.36, 0.0, 1.0), (-22.04, -1.0, -1.0), (-21.04, -2.384e-07, 1.0), (-22.04, 1.0, -1.0), (-21.04, -2.384e-07, 1.0), (-20.04, -1.0, -1.0), (-21.04, -2.384e-07, 1.0), (-20.04, 1.0, -1.0), (-21.04, -2.384e-07, 1.0), (-22.04, -4.763, -1.0), (-21.04, -3.763, 1.0), (-22.04, -2.763, -1.0), (-21.04, -3.763, 1.0), (-20.04, -4.763, -1.0), (-21.04, -3.763, 1.0), (-20.04, -2.763, -1.0), (-21.04, -3.763, 1.0), (-18.36, -4.763, -1.0), (-17.36, -3.763, 1.0), (-18.36, -2.763, -1.0), (-17.36, -3.763, 1.0), (-16.36, -4.763, -1.0), (-17.36, -3.763, 1.0), (-16.36, -2.763, -1.0), (-17.36, -3.763, 1.0), (-14.7, -4.766, -0.9821), (-13.7, -3.766, 1.018), (-14.7, -2.766, -0.9821), (-13.7, -3.766, 1.018), (-12.7, -4.766, -0.9821), (-13.7, -3.766, 1.018), (-12.7, -2.766, -0.9821), (-13.7, -3.766, 1.018), (-14.7, -8.529, -0.9821), (-13.7, -7.529, 1.018), (-14.7, -6.529, -0.9821), (-13.7, -7.529, 1.018), (-12.7, -8.529, -0.9821), (-13.7, -7.529, 1.018), (-12.7, -6.529, -0.9821), (-13.7, -7.529, 1.018), (-18.36, -8.527, -1.0), (-17.36, -7.527, 1.0), (-18.36, -6.527, -1.0), (-17.36, -7.527, 1.0), (-16.36, -8.527, -1.0), (-17.36, -7.527, 1.0), (-16.36, -6.527, -1.0), (-17.36, -7.527, 1.0), (-21.04, -7.527, 1.0), (-21.04, -7.527, 1.0), (-22.04, -6.527, -1.0), (-22.04, -8.527, -1.0), (-21.04, -7.527, 1.0), (-20.04, -8.527, -1.0), (-21.04, -7.527, 1.0), (-20.04, -6.527, -1.0), (-24.2, -11.65, -4.068), (-24.2, -11.65, -1.079), (-24.2, 3.935, -1.079), (-24.2, 3.935, -4.068), (10.22, 3.995, -1.091), (10.22, 3.935, -4.068), (10.22, -11.65, -1.079), (10.22, -11.65, -4.068), (-24.2, -10.03, -0.4082), (-24.2, 2.238, -0.4082), (-24.2, 2.238, -4.639), (-24.2, -10.03, -4.639), (10.22, 2.208, -0.3845), (10.22, -10.03, -0.4082), (10.22, -10.03, -4.639), (10.22, 2.238, -4.639), (10.22, -10.03, -1.079), (10.22, 2.208, -1.091), (10.22, -10.03, -4.068), (10.22, 2.238, -4.068), (-24.2, 2.238, -1.079), (-24.2, -10.03, -1.079), (-24.2, 2.238, -4.068), (-24.2, -10.03, -4.068)], [], [(0, 1, 3, 2), (2, 3, 5, 4), (4, 5, 7, 6), (6, 7, 9, 8), (8, 9, 11, 10), (10, 11, 13, 12), (3, 1, 15, 13, 11, 9, 7, 5), (14, 15, 1, 0), (12, 13, 15, 14), (0, 2, 4, 6, 8, 10, 12, 14), (17, 19, 18, 16), (19, 23, 22, 18), (23, 21, 20, 22), (21, 17, 16, 20), (16, 18, 22, 20), (21, 23, 19, 17), (25, 27, 26, 24), (27, 31, 30, 26), (31, 29, 28, 30), (29, 25, 24, 28), (24, 26, 30, 28), (29, 31, 27, 25), (33, 35, 34, 32), (35, 39, 38, 34), (39, 37, 36, 38), (37, 33, 32, 36), (32, 34, 38, 36), (37, 39, 35, 33), (41, 43, 42, 40), (43, 47, 46, 42), (47, 45, 44, 46), (45, 41, 40, 44), (40, 42, 46, 44), (45, 47, 43, 41), (49, 51, 50, 48), (51, 55, 54, 50), (55, 53, 52, 54), (53, 49, 48, 52), (48, 50, 54, 52), (53, 55, 51, 49), (57, 59, 58, 56), (59, 63, 62, 58), (63, 61, 60, 62), (61, 57, 56, 60), (56, 58, 62, 60), (61, 63, 59, 57), (65, 67, 66, 64), (67, 71, 70, 66), (71, 69, 68, 70), (69, 65, 64, 68), (64, 66, 70, 68), (69, 71, 67, 65), (73, 75, 74, 72), (75, 79, 78, 74), (79, 77, 76, 78), (77, 73, 72, 76), (72, 74, 78, 76), (77, 79, 75, 73), (80, 81, 82, 83), (84, 80, 83, 85), (84, 86, 81, 80), (81, 86, 87, 82), (83, 82, 87, 85), (86, 84, 85, 87), (89, 91, 90, 88), (91, 95, 94, 90), (95, 93, 92, 94), (93, 89, 88, 92), (88, 90, 94, 92), (93, 95, 91, 89), (97, 99, 98, 96), (99, 103, 102, 98), (103, 101, 100, 102), (101, 97, 96, 100), (96, 98, 102, 100), (101, 103, 99, 97), (105, 107, 106, 104), (107, 111, 110, 106), (111, 109, 108, 110), (109, 105, 104, 108), (104, 106, 110, 108), (109, 111, 107, 105), (113, 115, 114, 112), (115, 119, 118, 114), (119, 117, 116, 118), (117, 113, 112, 116), (112, 114, 118, 116), (117, 119, 115, 113), (121, 123, 122, 120), (123, 127, 126, 122), (127, 125, 124, 126), (125, 121, 120, 124), (120, 122, 126, 124), (125, 127, 123, 121), (129, 131, 130, 128), (131, 135, 134, 130), (135, 133, 132, 134), (133, 129, 128, 132), (128, 130, 134, 132), (133, 135, 131, 129), (137, 139, 138, 136), (139, 143, 142, 138), (143, 141, 140, 142), (141, 137, 136, 140), (136, 138, 142, 140), (141, 143, 139, 137), (145, 147, 146, 144), (147, 151, 150, 146), (151, 149, 148, 150), (149, 145, 144, 148), (144, 146, 150, 148), (149, 151, 147, 145), (152, 153, 154, 155), (156, 152, 155, 157), (156, 158, 153, 152), (153, 158, 159, 154), (155, 154, 159, 157), (158, 156, 157, 159), (161, 163, 162, 160), (163, 167, 166, 162), (167, 165, 164, 166), (165, 161, 160, 164), (160, 162, 166, 164), (165, 167, 163, 161), (169, 171, 170, 168), (171, 175, 174, 170), (175, 173, 172, 174), (173, 169, 168, 172), (168, 170, 174, 172), (173, 175, 171, 169), (177, 179, 178, 176), (179, 183, 182, 178), (183, 181, 180, 182), (181, 177, 176, 180), (176, 178, 182, 180), (181, 183, 179, 177), (185, 187, 186, 184), (187, 191, 190, 186), (191, 189, 188, 190), (189, 185, 184, 188), (184, 186, 190, 188), (189, 191, 187, 185), (193, 195, 194, 192), (195, 199, 198, 194), (199, 197, 196, 198), (197, 193, 192, 196), (192, 194, 198, 196), (197, 199, 195, 193), (201, 203, 202, 200), (203, 207, 206, 202), (207, 205, 204, 206), (205, 201, 200, 204), (200, 202, 206, 204), (205, 207, 203, 201), (209, 211, 210, 208), (211, 215, 214, 210), (215, 213, 212, 214), (213, 209, 208, 212), (208, 210, 214, 212), (213, 215, 211, 209), (217, 219, 218, 216), (219, 223, 222, 218), (223, 221, 220, 222), (221, 217, 216, 220), (216, 218, 222, 220), (221, 223, 219, 217), (224, 225, 226, 227), (228, 224, 227, 229), (228, 230, 225, 224), (225, 230, 231, 226), (227, 226, 231, 229), (230, 228, 229, 231), (236, 244, 249), (241, 234, 252), (241, 244, 236, 234), (238, 233, 232, 239), (242, 254, 235), (248, 238, 239, 250), (237, 251, 247), (234, 236, 237, 235), (242, 235, 237, 247), (252, 234, 235, 254), (233, 253, 255, 232), (253, 252, 254, 255), (246, 250, 239), (240, 241, 252, 253), (236, 249, 251, 237), (249, 248, 250, 251), (239, 232, 243, 246), (244, 245, 248, 249), (232, 255, 243), (245, 244, 241, 240), (253, 233, 240), (243, 242, 247, 246), (245, 238, 248), (251, 250, 246, 247), (233, 238, 245, 240), (255, 254, 242, 243)])
me_cube_013.use_remesh_preserve_volume = False
me_cube_013.use_remesh_preserve_attributes = False
me_cube_013.use_mirror_vertex_groups = False
me_cube_013.update()
me_cube_007 = bpy.data.meshes.new('Cube.007')
me_cube_007.from_pydata([(6.342, -1.002, -0.9821), (7.342, -0.002311, 1.018), (6.342, 0.9977, -0.9821), (7.342, -0.002311, 1.018), (8.342, -1.002, -0.9821), (7.342, -0.002311, 1.018), (8.342, 0.9977, -0.9821), (7.342, -0.002311, 1.018), (2.687, -1.0, -1.0), (3.687, 2.98e-07, 1.0), (2.687, 1.0, -1.0), (3.687, 2.384e-07, 1.0), (4.687, -1.0, -1.0), (3.687, 2.98e-07, 1.0), (4.687, 1.0, -1.0), (3.687, 2.384e-07, 1.0), (-1.0, -1.0, -1.0), (0.0, 0.0, 1.0), (-1.0, 1.0, -1.0), (0.0, 0.0, 1.0), (1.0, -1.0, -1.0), (0.0, 0.0, 1.0), (1.0, 1.0, -1.0), (0.0, 0.0, 1.0), (-1.0, -4.763, -1.0), (0.0, -3.763, 1.0), (-1.0, -2.763, -1.0), (0.0, -3.763, 1.0), (1.0, -4.763, -1.0), (0.0, -3.763, 1.0), (1.0, -2.763, -1.0), (0.0, -3.763, 1.0), (2.687, -4.763, -1.0), (3.687, -3.763, 1.0), (2.687, -2.763, -1.0), (3.687, -3.763, 1.0), (4.687, -4.763, -1.0), (3.687, -3.763, 1.0), (4.687, -2.763, -1.0), (3.687, -3.763, 1.0), (6.342, -4.766, -0.9821), (7.342, -3.766, 1.018), (6.342, -2.766, -0.9821), (7.342, -3.766, 1.018), (8.342, -4.766, -0.9821), (7.342, -3.766, 1.018), (8.342, -2.766, -0.9821), (7.342, -3.766, 1.018), (6.342, -8.529, -0.9821), (7.342, -7.529, 1.018), (6.342, -6.529, -0.9821), (7.342, -7.529, 1.018), (8.342, -8.529, -0.9821), (7.342, -7.529, 1.018), (8.342, -6.529, -0.9821), (7.342, -7.529, 1.018), (2.687, -8.527, -1.0), (3.687, -7.527, 1.0), (2.687, -6.527, -1.0), (3.687, -7.527, 1.0), (4.687, -8.527, -1.0), (3.687, -7.527, 1.0), (4.687, -6.527, -1.0), (3.687, -7.527, 1.0), (1.192e-07, -7.527, 1.0), (1.192e-07, -7.527, 1.0), (-1.0, -6.527, -1.0), (-1.0, -8.527, -1.0), (1.192e-07, -7.527, 1.0), (1.0, -8.527, -1.0), (1.192e-07, -7.527, 1.0), (1.0, -6.527, -1.0)], [], [(1, 3, 2, 0), (3, 7, 6, 2), (7, 5, 4, 6), (5, 1, 0, 4), (0, 2, 6, 4), (5, 7, 3, 1), (9, 11, 10, 8), (11, 15, 14, 10), (15, 13, 12, 14), (13, 9, 8, 12), (8, 10, 14, 12), (13, 15, 11, 9), (17, 19, 18, 16), (19, 23, 22, 18), (23, 21, 20, 22), (21, 17, 16, 20), (16, 18, 22, 20), (21, 23, 19, 17), (25, 27, 26, 24), (27, 31, 30, 26), (31, 29, 28, 30), (29, 25, 24, 28), (24, 26, 30, 28), (29, 31, 27, 25), (33, 35, 34, 32), (35, 39, 38, 34), (39, 37, 36, 38), (37, 33, 32, 36), (32, 34, 38, 36), (37, 39, 35, 33), (41, 43, 42, 40), (43, 47, 46, 42), (47, 45, 44, 46), (45, 41, 40, 44), (40, 42, 46, 44), (45, 47, 43, 41), (49, 51, 50, 48), (51, 55, 54, 50), (55, 53, 52, 54), (53, 49, 48, 52), (48, 50, 54, 52), (53, 55, 51, 49), (57, 59, 58, 56), (59, 63, 62, 58), (63, 61, 60, 62), (61, 57, 56, 60), (56, 58, 62, 60), (61, 63, 59, 57), (64, 65, 66, 67), (68, 64, 67, 69), (68, 70, 65, 64), (65, 70, 71, 66), (67, 66, 71, 69), (70, 68, 69, 71)])
me_cube_007.use_remesh_preserve_volume = False
me_cube_007.use_remesh_preserve_attributes = False
me_cube_007.use_mirror_vertex_groups = False
me_cube_007.update()
me_cube = bpy.data.meshes.new('Cube')
me_cube.from_pydata([(0.5138, -0.7671, -1.0), (1.0, -0.921, -1.0), (-0.8494, -0.921, -1.0), (-0.688, -0.7667, -1.0), (-0.3606, -0.7667, -1.0), (-0.08455, -0.7667, -1.0), (0.2428, -0.7667, -1.0), (0.2428, -0.4393, -1.0), (0.5138, -0.4397, -1.0), (0.5138, -0.4397, 1.0), (0.5138, -0.7671, 1.0), (0.8412, -0.7671, -1.0), (0.8412, -0.4397, -1.0), (0.5138, 0.07576, -1.0), (0.5138, -0.151, -1.0), (0.8412, -0.151, -1.0), (0.8412, 0.1764, -1.0), (0.5667, 0.1764, -1.0), (0.7186, 0.465, -1.0), (0.8412, 0.465, -1.0), (0.8412, 0.6981, -1.0), (1.0, 0.9455, -1.0), (1.0, -0.921, 1.0), (-0.8494, -0.921, 1.0), (-0.8494, 0.9455, -1.0), (-0.6343, 0.1767, -1.0), (-0.688, 0.1767, -1.0), (-0.688, -0.1506, -1.0), (-0.4889, -0.1506, -1.0), (-0.3606, -0.4393, -1.0), (-0.688, -0.4393, -1.0), (-0.688, -0.7667, 1.0), (-0.3606, -0.7667, 1.0), (-0.3606, -0.1506, -1.0), (-0.3606, 0.1767, -1.0), (-0.688, 0.4654, -1.0), (-0.3606, 0.4654, -1.0), (-0.3606, 0.7928, -1.0), (-0.08455, 0.5109, -1.0), (-0.08455, 0.4654, -1.0), (-0.03992, 0.4654, -1.0), (0.2428, 0.1767, -1.0), (-0.08455, 0.1767, -1.0), (-0.08455, -0.1506, -1.0), (-0.08455, -0.4393, -1.0), (-0.08455, -0.7667, 1.0), (0.2428, -0.7667, 1.0), (0.2428, -0.688, 1.0), (0.2428, -0.4393, 1.0), (0.8412, -0.4397, 1.0), (0.8412, -0.7671, 1.0), (0.2428, -0.1506, -1.0), (0.5138, 0.1764, -1.0), (0.5138, 0.1764, 1.0), (0.5138, -0.151, 1.0), (0.8412, -0.151, 1.0), (0.8412, 0.1764, 1.0), (0.2428, 0.4654, -1.0), (0.2428, 0.7928, -1.0), (-0.08455, 0.7928, -1.0), (-0.688, 0.7928, -1.0), (0.8412, 0.7924, -1.0), (0.5138, 0.7924, -1.0), (0.5138, 0.465, -1.0), (1.0, 0.9455, 1.0), (-0.08455, -0.5531, 1.0), (-0.3606, -0.4393, 1.0), (-0.8494, 0.9455, 1.0), (-0.3606, 0.1767, 1.0), (-0.688, 0.1767, 1.0), (-0.688, -0.1506, 1.0), (-0.3606, -0.1506, 1.0), (-0.688, -0.4393, 1.0), (-0.688, 0.4654, 1.0), (-0.5848, 0.4654, 1.0), (-0.3606, 0.4654, 1.0), (-0.3606, 0.5765, 1.0), (-0.3606, 0.7928, 1.0), (-0.08455, 0.7928, 1.0), (-0.08455, 0.4654, 1.0), (0.2428, 0.4654, 1.0), (0.2428, 0.1767, 1.0), (-0.08455, 0.1767, 1.0), (-0.08455, -0.1506, 1.0), (-0.08455, -0.4393, 1.0), (0.8412, 0.731, 1.0), (0.8412, 0.465, 1.0), (0.6842, 0.465, 1.0), (0.2428, -0.1506, 1.0), (0.5138, 0.465, 1.0), (0.5138, 0.7924, 1.0), (0.8412, 0.7924, 1.0), (0.2428, 0.7928, 1.0), (-0.6872, 0.7928, 1.0), (-0.688, 0.7928, 1.0), (-0.688, 0.5983, 1.0), (1.0, -0.921, -1.0), (1.0, 0.9455, -1.0), (1.0, -0.921, 1.0), (1.0, 0.9455, 1.0)], [], [(0, 1, 2, 3, 4, 5, 6, 7, 8), (9, 10, 0, 8), (0, 11, 12, 8, 7, 13, 14, 15, 16, 17, 18, 19, 20, 21, 1), (1, 22, 23, 2), (2, 24, 25, 26, 27, 28, 29, 30, 3), (31, 32, 4, 3), (4, 29, 28, 33, 34, 25, 24, 35, 36, 37, 38, 39, 40, 41, 42, 43, 44, 5), (45, 46, 6, 5), (46, 47, 48, 7, 6), (49, 9, 8, 12), (10, 9, 49, 48, 47, 22), (10, 50, 11, 0), (50, 49, 12, 11), (7, 44, 43, 51, 41, 52, 13), (53, 54, 14, 13, 52), (54, 55, 15, 14), (55, 56, 16, 15), (56, 53, 52, 17, 16), (17, 52, 41, 40, 57, 58, 59, 38, 37, 60, 35, 24, 21, 20, 61, 62, 63, 18), (1, 21, 97, 96), (22, 47, 46, 45, 65, 66, 32, 31, 23), (2, 23, 67, 24), (68, 69, 26, 25, 34), (69, 70, 27, 26), (70, 71, 33, 28, 27), (66, 72, 30, 29), (72, 31, 3, 30), (32, 66, 29, 4), (71, 68, 34, 33), (73, 74, 75, 36, 35), (75, 76, 77, 37, 36), (78, 79, 39, 38, 59), (79, 80, 57, 40, 39), (81, 82, 42, 41), (82, 83, 43, 42), (84, 65, 45, 5, 44), (48, 84, 44, 7), (64, 85, 86, 87, 53, 56, 55, 54, 48, 49, 50, 10, 22), (83, 88, 51, 43), (88, 81, 41, 51), (48, 54, 53, 87, 89, 90, 91, 85, 64, 92, 80, 79, 76, 81, 88, 83, 84), (80, 92, 58, 57), (92, 78, 59, 58), (77, 93, 94, 60, 37), (94, 95, 73, 35, 60), (64, 21, 24, 67), (70, 72, 66, 65, 84, 83, 82, 81, 76, 75, 74, 68, 71), (70, 69, 68, 74, 73, 95, 67, 23, 31, 72), (64, 67, 93, 77, 76, 79, 78, 92), (93, 67, 95, 94), (90, 89, 63, 62), (91, 90, 62, 61), (89, 87, 86, 19, 18, 63), (86, 85, 91, 61, 20, 19), (97, 99, 98, 96), (22, 1, 96, 98), (64, 22, 98, 99), (21, 64, 99, 97)])
me_cube.materials.append(mat_material)
me_cube.use_remesh_preserve_volume = False
me_cube.use_remesh_preserve_attributes = False
me_cube.use_mirror_vertex_groups = False
me_cube.update()

# ---- objects
ob_cylinder_001 = bpy.data.objects.new('Cylinder.001', me_cylinder_001)
ob_cube_013 = bpy.data.objects.new('Cube.013', me_cube_026)
ob_cube_012 = bpy.data.objects.new('Cube.012', me_cube_025)
ob_cube_011 = bpy.data.objects.new('Cube.011', me_cube_024)
ob_cube_010 = bpy.data.objects.new('Cube.010', me_cube_023)
ob_cube_008 = bpy.data.objects.new('Cube.008', me_cube_021)
ob_cube_006 = bpy.data.objects.new('Cube.006', me_cube_020)
ob_cube_005 = bpy.data.objects.new('Cube.005', me_cube_019)
ob_cube_003 = bpy.data.objects.new('Cube.003', me_cube_018)
ob_cube_001 = bpy.data.objects.new('Cube.001', me_cube_016)
ob_cylinder = bpy.data.objects.new('Cylinder', me_cylinder)
ob_cube_004 = bpy.data.objects.new('Cube.004', me_cube_013)
ob_cube_007 = bpy.data.objects.new('Cube.007', me_cube_007)
ob_cube = bpy.data.objects.new('Cube', me_cube)
ob_lamp = bpy.data.objects.new('Lamp', light_lamp)
ob_camera = bpy.data.objects.new('Camera', cam_camera)

# ---- transforms, parenting, visibility, modifiers, constraints
ob_cylinder_001.location = (9.943, 0.3384, 8.483)
ob_cylinder_001.rotation_euler = (0.0, -0.0, 0.346)
ob_cylinder_001.scale = (0.5159, 0.5159, 0.1448)
ob_cylinder_001.lineart.crease_threshold = 0.0
ob_cube_013.location = (9.984, 0.4914, -0.6604)
ob_cube_013.lineart.crease_threshold = 0.0
ob_cube_012.location = (9.984, 0.4914, -0.8075)
ob_cube_012.lineart.crease_threshold = 0.0
ob_cube_011.location = (9.984, 0.4914, -0.7899)
ob_cube_011.lineart.crease_threshold = 0.0
ob_cube_010.location = (9.984, 0.4914, -0.9248)
ob_cube_010.lineart.crease_threshold = 0.0
ob_cube_008.location = (9.984, 0.4914, -0.9525)
ob_cube_008.lineart.crease_threshold = 0.0
ob_cube_006.location = (9.984, 0.4914, -0.9577)
ob_cube_006.lineart.crease_threshold = 0.0
ob_cube_005.location = (9.984, 0.4914, -0.9978)
ob_cube_005.lineart.crease_threshold = 0.0
ob_cube_003.location = (9.984, 0.4914, -0.8455)
ob_cube_003.lineart.crease_threshold = 0.0
ob_cube_001.location = (9.984, 0.4914, 1.081)
ob_cube_001.lineart.crease_threshold = 0.0
ob_cylinder.location = (-10.46, 0.1342, -4.254)
ob_cylinder.scale = (1.0, 1.0, 4.707)
ob_cylinder.lineart.crease_threshold = 0.0
ob_cube_004.location = (-8.41, 1.296, 1.526)
ob_cube_004.scale = (0.2948, 0.2948, 0.3278)
ob_cube_004.lineart.crease_threshold = 0.0
ob_cube_007.location = (-1.702, 2.042, 0.4076)
ob_cube_007.scale = (0.5314, 0.5314, 1.404)
ob_cube_007.lineart.crease_threshold = 0.0
ob_cube.location = (0.0, 0.0, 1.594)
ob_cube.scale = (3.247, 3.247, 0.486)
ob_cube.lock_rotations_4d = False
ob_cube.empty_display_type = 'ARROWS'
ob_cube.lineart.crease_threshold = 0.0
ob_lamp.location = (4.076, 1.005, 5.904)
ob_lamp.rotation_euler = (0.6503, 0.05522, 1.866)
ob_lamp.lock_rotations_4d = False
ob_lamp.empty_display_type = 'ARROWS'
ob_lamp.color = (0.0, 0.0, 0.0, 0.0)
ob_lamp.lineart.crease_threshold = 0.0
ob_camera.location = (7.481, -6.508, 5.344)
ob_camera.rotation_euler = (1.109, 0.01082, 0.8149)
ob_camera.lock_rotations_4d = False
ob_camera.empty_display_type = 'ARROWS'
ob_camera.color = (0.0, 0.0, 0.0, 0.0)
ob_camera.display_type = 'WIRE'
ob_camera.lineart.crease_threshold = 0.0

# ---- collection membership
col_collection_1.objects.link(ob_cylinder_001)
col_collection_1.objects.link(ob_cube_013)
col_collection_1.objects.link(ob_cube_012)
col_collection_1.objects.link(ob_cube_011)
col_collection_1.objects.link(ob_cube_010)
col_collection_1.objects.link(ob_cube_008)
col_collection_1.objects.link(ob_cube_006)
col_collection_1.objects.link(ob_cube_005)
col_collection_1.objects.link(ob_cube_003)
col_collection_1.objects.link(ob_cube_001)
col_collection_1.objects.link(ob_cylinder)
col_collection_1.objects.link(ob_cube_004)
col_collection_1.objects.link(ob_cube_007)
col_collection_1.objects.link(ob_cube)
col_collection_1.objects.link(ob_lamp)
col_collection_1.objects.link(ob_camera)

# ---- scene / render settings (as saved in the file)
scene.camera = ob_camera
scene.frame_start = 1; scene.frame_end = 250; scene.frame_set(1)
scene.render.engine = 'BLENDER_EEVEE_NEXT'
scene.render.resolution_percentage = 50
scene.render.dither_intensity = 0.0
scene.cycles.use_denoising = False
scene.cycles.samples = 10
scene.cycles.sampling_pattern = 'TABULATED_SOBOL'
scene.cycles.light_sampling_threshold = 0.0
scene.cycles.use_adaptive_sampling = False
scene.cycles.use_light_tree = False
scene.cycles.blur_glossy = 0.0
scene.cycles.pixel_filter_type = 'GAUSSIAN'
scene.cycles.sample_clamp_indirect = 0.0
scene.view_settings.view_transform = 'Standard'
bpy.context.view_layer.update()
